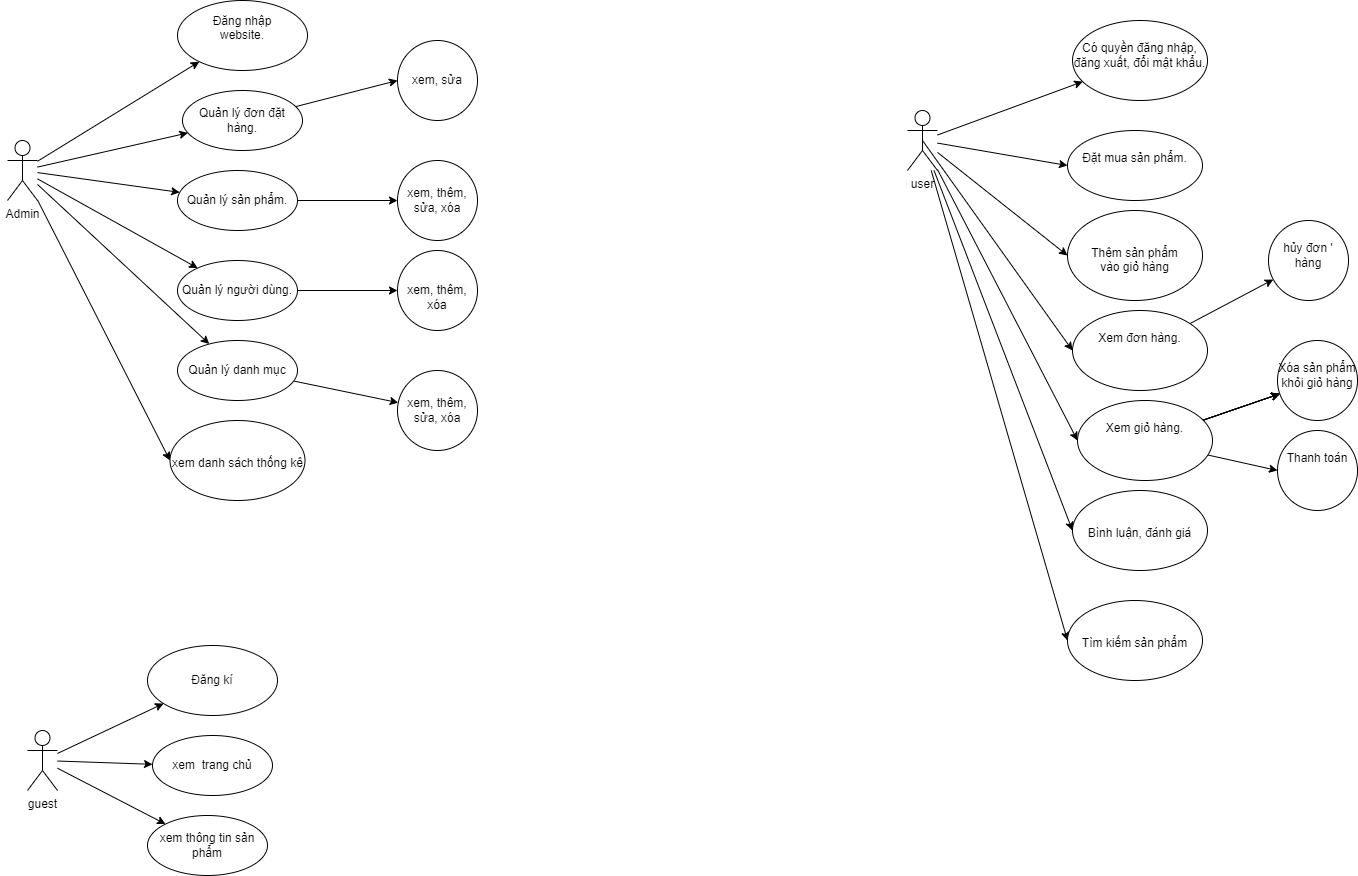

The diagram above was exported from draw.io. Its source (the exported page's mxGraphModel, read from the mxfile embedded in the PNG):
<mxGraphModel dx="4300" dy="1857" grid="1" gridSize="10" guides="1" tooltips="1" connect="1" arrows="1" fold="1" page="1" pageScale="1" pageWidth="827" pageHeight="1169" math="0" shadow="0">
  <root>
    <mxCell id="0" />
    <mxCell id="1" parent="0" />
    <mxCell id="8v2Kax6RofP1hunChpIC-14" style="rounded=0;orthogonalLoop=1;jettySize=auto;html=1;" parent="1" source="8v2Kax6RofP1hunChpIC-3" target="8v2Kax6RofP1hunChpIC-6" edge="1">
      <mxGeometry relative="1" as="geometry" />
    </mxCell>
    <mxCell id="8v2Kax6RofP1hunChpIC-15" style="rounded=0;orthogonalLoop=1;jettySize=auto;html=1;" parent="1" source="8v2Kax6RofP1hunChpIC-3" target="8v2Kax6RofP1hunChpIC-10" edge="1">
      <mxGeometry relative="1" as="geometry" />
    </mxCell>
    <mxCell id="8v2Kax6RofP1hunChpIC-17" style="rounded=0;orthogonalLoop=1;jettySize=auto;html=1;" parent="1" source="8v2Kax6RofP1hunChpIC-3" target="8v2Kax6RofP1hunChpIC-11" edge="1">
      <mxGeometry relative="1" as="geometry" />
    </mxCell>
    <mxCell id="8v2Kax6RofP1hunChpIC-18" style="rounded=0;orthogonalLoop=1;jettySize=auto;html=1;" parent="1" source="8v2Kax6RofP1hunChpIC-3" target="8v2Kax6RofP1hunChpIC-12" edge="1">
      <mxGeometry relative="1" as="geometry" />
    </mxCell>
    <mxCell id="8v2Kax6RofP1hunChpIC-59" style="edgeStyle=none;rounded=0;orthogonalLoop=1;jettySize=auto;html=1;entryX=0;entryY=0.5;entryDx=0;entryDy=0;" parent="1" source="8v2Kax6RofP1hunChpIC-3" target="8v2Kax6RofP1hunChpIC-57" edge="1">
      <mxGeometry relative="1" as="geometry" />
    </mxCell>
    <mxCell id="8v2Kax6RofP1hunChpIC-3" value="Admin" style="shape=umlActor;verticalLabelPosition=bottom;verticalAlign=top;html=1;outlineConnect=0;" parent="1" vertex="1">
      <mxGeometry x="90" y="240" width="30" height="60" as="geometry" />
    </mxCell>
    <mxCell id="8v2Kax6RofP1hunChpIC-4" value="Đăng nhập&lt;br&gt;website.&lt;br&gt;&lt;br&gt;" style="ellipse;whiteSpace=wrap;html=1;" parent="1" vertex="1">
      <mxGeometry x="260" y="100" width="130" height="70" as="geometry" />
    </mxCell>
    <mxCell id="8v2Kax6RofP1hunChpIC-29" style="edgeStyle=none;rounded=0;orthogonalLoop=1;jettySize=auto;html=1;entryX=0;entryY=0.5;entryDx=0;entryDy=0;" parent="1" source="8v2Kax6RofP1hunChpIC-6" target="8v2Kax6RofP1hunChpIC-35" edge="1">
      <mxGeometry relative="1" as="geometry">
        <mxPoint x="450" y="150" as="targetPoint" />
      </mxGeometry>
    </mxCell>
    <mxCell id="8v2Kax6RofP1hunChpIC-6" value="Quản lý đơn đặt hàng." style="ellipse;whiteSpace=wrap;html=1;" parent="1" vertex="1">
      <mxGeometry x="265" y="190" width="120" height="60" as="geometry" />
    </mxCell>
    <mxCell id="8v2Kax6RofP1hunChpIC-34" value="" style="edgeStyle=none;rounded=0;orthogonalLoop=1;jettySize=auto;html=1;" parent="1" source="8v2Kax6RofP1hunChpIC-10" target="8v2Kax6RofP1hunChpIC-33" edge="1">
      <mxGeometry relative="1" as="geometry" />
    </mxCell>
    <mxCell id="8v2Kax6RofP1hunChpIC-10" value="Quản lý sản phẩm." style="ellipse;whiteSpace=wrap;html=1;" parent="1" vertex="1">
      <mxGeometry x="260" y="270" width="120" height="60" as="geometry" />
    </mxCell>
    <mxCell id="8v2Kax6RofP1hunChpIC-39" value="" style="edgeStyle=none;rounded=0;orthogonalLoop=1;jettySize=auto;html=1;" parent="1" source="8v2Kax6RofP1hunChpIC-11" target="8v2Kax6RofP1hunChpIC-38" edge="1">
      <mxGeometry relative="1" as="geometry" />
    </mxCell>
    <mxCell id="8v2Kax6RofP1hunChpIC-11" value="Quản lý người dùng." style="ellipse;whiteSpace=wrap;html=1;" parent="1" vertex="1">
      <mxGeometry x="260" y="360" width="120" height="60" as="geometry" />
    </mxCell>
    <mxCell id="8v2Kax6RofP1hunChpIC-37" style="edgeStyle=none;rounded=0;orthogonalLoop=1;jettySize=auto;html=1;" parent="1" source="8v2Kax6RofP1hunChpIC-12" target="8v2Kax6RofP1hunChpIC-36" edge="1">
      <mxGeometry relative="1" as="geometry" />
    </mxCell>
    <mxCell id="8v2Kax6RofP1hunChpIC-12" value="Quản lý danh mục" style="ellipse;whiteSpace=wrap;html=1;" parent="1" vertex="1">
      <mxGeometry x="260" y="440" width="120" height="60" as="geometry" />
    </mxCell>
    <mxCell id="8v2Kax6RofP1hunChpIC-13" style="rounded=0;orthogonalLoop=1;jettySize=auto;html=1;" parent="1" source="8v2Kax6RofP1hunChpIC-3" target="8v2Kax6RofP1hunChpIC-4" edge="1">
      <mxGeometry relative="1" as="geometry">
        <mxPoint x="120" y="140" as="sourcePoint" />
      </mxGeometry>
    </mxCell>
    <mxCell id="8v2Kax6RofP1hunChpIC-33" value="xem, thêm, sửa, xóa" style="ellipse;whiteSpace=wrap;html=1;" parent="1" vertex="1">
      <mxGeometry x="480" y="260" width="80" height="80" as="geometry" />
    </mxCell>
    <mxCell id="8v2Kax6RofP1hunChpIC-35" value="xem, sửa" style="ellipse;whiteSpace=wrap;html=1;" parent="1" vertex="1">
      <mxGeometry x="480" y="140" width="80" height="80" as="geometry" />
    </mxCell>
    <mxCell id="8v2Kax6RofP1hunChpIC-36" value="xem, thêm, sửa, xóa" style="ellipse;whiteSpace=wrap;html=1;" parent="1" vertex="1">
      <mxGeometry x="480" y="470" width="80" height="80" as="geometry" />
    </mxCell>
    <mxCell id="8v2Kax6RofP1hunChpIC-38" value="&lt;br&gt;&lt;span style=&quot;color: rgb(0, 0, 0); font-family: Helvetica; font-size: 12px; font-style: normal; font-variant-ligatures: normal; font-variant-caps: normal; font-weight: 400; letter-spacing: normal; orphans: 2; text-align: center; text-indent: 0px; text-transform: none; widows: 2; word-spacing: 0px; -webkit-text-stroke-width: 0px; background-color: rgb(251, 251, 251); text-decoration-thickness: initial; text-decoration-style: initial; text-decoration-color: initial; float: none; display: inline !important;&quot;&gt;xem, thêm, xóa&lt;/span&gt;&lt;br&gt;" style="ellipse;whiteSpace=wrap;html=1;" parent="1" vertex="1">
      <mxGeometry x="480" y="350" width="80" height="80" as="geometry" />
    </mxCell>
    <mxCell id="8v2Kax6RofP1hunChpIC-43" value="" style="edgeStyle=none;rounded=0;orthogonalLoop=1;jettySize=auto;html=1;" parent="1" source="8v2Kax6RofP1hunChpIC-41" target="8v2Kax6RofP1hunChpIC-42" edge="1">
      <mxGeometry relative="1" as="geometry" />
    </mxCell>
    <mxCell id="8v2Kax6RofP1hunChpIC-48" style="edgeStyle=none;rounded=0;orthogonalLoop=1;jettySize=auto;html=1;exitX=0.5;exitY=0.5;exitDx=0;exitDy=0;exitPerimeter=0;entryX=0;entryY=0.5;entryDx=0;entryDy=0;" parent="1" source="8v2Kax6RofP1hunChpIC-41" target="8v2Kax6RofP1hunChpIC-46" edge="1">
      <mxGeometry relative="1" as="geometry" />
    </mxCell>
    <mxCell id="8v2Kax6RofP1hunChpIC-52" style="edgeStyle=none;rounded=0;orthogonalLoop=1;jettySize=auto;html=1;entryX=0;entryY=0.5;entryDx=0;entryDy=0;" parent="1" source="8v2Kax6RofP1hunChpIC-41" target="8v2Kax6RofP1hunChpIC-49" edge="1">
      <mxGeometry relative="1" as="geometry" />
    </mxCell>
    <mxCell id="8v2Kax6RofP1hunChpIC-53" style="edgeStyle=none;rounded=0;orthogonalLoop=1;jettySize=auto;html=1;entryX=0;entryY=0.5;entryDx=0;entryDy=0;" parent="1" source="8v2Kax6RofP1hunChpIC-41" target="8v2Kax6RofP1hunChpIC-51" edge="1">
      <mxGeometry relative="1" as="geometry" />
    </mxCell>
    <mxCell id="8v2Kax6RofP1hunChpIC-54" style="edgeStyle=none;rounded=0;orthogonalLoop=1;jettySize=auto;html=1;entryX=0;entryY=0.5;entryDx=0;entryDy=0;" parent="1" source="8v2Kax6RofP1hunChpIC-41" target="8v2Kax6RofP1hunChpIC-50" edge="1">
      <mxGeometry relative="1" as="geometry" />
    </mxCell>
    <mxCell id="8v2Kax6RofP1hunChpIC-56" style="edgeStyle=none;rounded=0;orthogonalLoop=1;jettySize=auto;html=1;entryX=0;entryY=0.5;entryDx=0;entryDy=0;" parent="1" source="8v2Kax6RofP1hunChpIC-41" target="8v2Kax6RofP1hunChpIC-55" edge="1">
      <mxGeometry relative="1" as="geometry" />
    </mxCell>
    <mxCell id="8v2Kax6RofP1hunChpIC-41" value="user" style="shape=umlActor;verticalLabelPosition=bottom;verticalAlign=top;html=1;outlineConnect=0;" parent="1" vertex="1">
      <mxGeometry x="990" y="210" width="30" height="60" as="geometry" />
    </mxCell>
    <mxCell id="8v2Kax6RofP1hunChpIC-42" value="&lt;br&gt;Có quyền đăng nhập, đăng xuất, đổi mật khẩu." style="ellipse;whiteSpace=wrap;html=1;verticalAlign=top;" parent="1" vertex="1">
      <mxGeometry x="1155" y="120" width="135" height="80" as="geometry" />
    </mxCell>
    <mxCell id="8v2Kax6RofP1hunChpIC-45" value="&lt;br&gt;Đặt mua sản phẩm." style="ellipse;whiteSpace=wrap;html=1;verticalAlign=top;" parent="1" vertex="1">
      <mxGeometry x="1150" y="230" width="135" height="70" as="geometry" />
    </mxCell>
    <mxCell id="8v2Kax6RofP1hunChpIC-72" style="edgeStyle=none;rounded=0;orthogonalLoop=1;jettySize=auto;html=1;" parent="1" source="8v2Kax6RofP1hunChpIC-46" target="8v2Kax6RofP1hunChpIC-71" edge="1">
      <mxGeometry relative="1" as="geometry" />
    </mxCell>
    <mxCell id="8v2Kax6RofP1hunChpIC-46" value="&lt;br&gt;Xem đơn hàng." style="ellipse;whiteSpace=wrap;html=1;verticalAlign=top;" parent="1" vertex="1">
      <mxGeometry x="1155" y="410" width="135" height="80" as="geometry" />
    </mxCell>
    <mxCell id="8v2Kax6RofP1hunChpIC-47" style="edgeStyle=none;rounded=0;orthogonalLoop=1;jettySize=auto;html=1;entryX=0;entryY=0.5;entryDx=0;entryDy=0;" parent="1" source="8v2Kax6RofP1hunChpIC-41" target="8v2Kax6RofP1hunChpIC-45" edge="1">
      <mxGeometry relative="1" as="geometry" />
    </mxCell>
    <mxCell id="8v2Kax6RofP1hunChpIC-64" value="" style="edgeStyle=none;rounded=0;orthogonalLoop=1;jettySize=auto;html=1;" parent="1" source="8v2Kax6RofP1hunChpIC-49" target="8v2Kax6RofP1hunChpIC-63" edge="1">
      <mxGeometry relative="1" as="geometry" />
    </mxCell>
    <mxCell id="8v2Kax6RofP1hunChpIC-65" value="" style="edgeStyle=none;rounded=0;orthogonalLoop=1;jettySize=auto;html=1;" parent="1" source="8v2Kax6RofP1hunChpIC-49" target="8v2Kax6RofP1hunChpIC-63" edge="1">
      <mxGeometry relative="1" as="geometry" />
    </mxCell>
    <mxCell id="8v2Kax6RofP1hunChpIC-66" value="" style="edgeStyle=none;rounded=0;orthogonalLoop=1;jettySize=auto;html=1;" parent="1" source="8v2Kax6RofP1hunChpIC-49" target="8v2Kax6RofP1hunChpIC-63" edge="1">
      <mxGeometry relative="1" as="geometry" />
    </mxCell>
    <mxCell id="8v2Kax6RofP1hunChpIC-67" value="" style="edgeStyle=none;rounded=0;orthogonalLoop=1;jettySize=auto;html=1;" parent="1" source="8v2Kax6RofP1hunChpIC-49" target="8v2Kax6RofP1hunChpIC-63" edge="1">
      <mxGeometry relative="1" as="geometry" />
    </mxCell>
    <mxCell id="8v2Kax6RofP1hunChpIC-69" style="edgeStyle=none;rounded=0;orthogonalLoop=1;jettySize=auto;html=1;entryX=0;entryY=0.5;entryDx=0;entryDy=0;" parent="1" source="8v2Kax6RofP1hunChpIC-49" target="8v2Kax6RofP1hunChpIC-68" edge="1">
      <mxGeometry relative="1" as="geometry" />
    </mxCell>
    <mxCell id="8v2Kax6RofP1hunChpIC-49" value="&lt;br&gt;Xem giỏ hàng." style="ellipse;whiteSpace=wrap;html=1;verticalAlign=top;" parent="1" vertex="1">
      <mxGeometry x="1160" y="500" width="135" height="80" as="geometry" />
    </mxCell>
    <mxCell id="8v2Kax6RofP1hunChpIC-50" value="&lt;br&gt;&lt;br&gt;Thêm sản phẩm &lt;br&gt;vào giỏ hàng" style="ellipse;whiteSpace=wrap;html=1;verticalAlign=top;" parent="1" vertex="1">
      <mxGeometry x="1150" y="310" width="135" height="90" as="geometry" />
    </mxCell>
    <mxCell id="8v2Kax6RofP1hunChpIC-51" value="&lt;br&gt;&lt;br&gt;Bình luận, đánh giá" style="ellipse;whiteSpace=wrap;html=1;verticalAlign=top;" parent="1" vertex="1">
      <mxGeometry x="1155" y="590" width="135" height="80" as="geometry" />
    </mxCell>
    <mxCell id="8v2Kax6RofP1hunChpIC-55" value="&lt;br&gt;&lt;br&gt;Tìm kiếm sản phẩm" style="ellipse;whiteSpace=wrap;html=1;verticalAlign=top;" parent="1" vertex="1">
      <mxGeometry x="1150" y="700" width="135" height="80" as="geometry" />
    </mxCell>
    <mxCell id="8v2Kax6RofP1hunChpIC-57" value="&lt;br&gt;&lt;br&gt;xem danh sách thống kê" style="ellipse;whiteSpace=wrap;html=1;verticalAlign=top;" parent="1" vertex="1">
      <mxGeometry x="252.5" y="520" width="135" height="80" as="geometry" />
    </mxCell>
    <mxCell id="8v2Kax6RofP1hunChpIC-58" style="edgeStyle=none;rounded=0;orthogonalLoop=1;jettySize=auto;html=1;exitX=0;exitY=1;exitDx=0;exitDy=0;exitPerimeter=0;" parent="1" source="8v2Kax6RofP1hunChpIC-3" target="8v2Kax6RofP1hunChpIC-3" edge="1">
      <mxGeometry relative="1" as="geometry" />
    </mxCell>
    <mxCell id="8v2Kax6RofP1hunChpIC-63" value="&lt;br&gt;Xóa sản phẩm khỏi giỏ hàng" style="ellipse;whiteSpace=wrap;html=1;verticalAlign=top;" parent="1" vertex="1">
      <mxGeometry x="1360" y="440" width="80" height="80" as="geometry" />
    </mxCell>
    <mxCell id="8v2Kax6RofP1hunChpIC-68" value="&lt;br&gt;Thanh toán" style="ellipse;whiteSpace=wrap;html=1;verticalAlign=top;" parent="1" vertex="1">
      <mxGeometry x="1360" y="530" width="80" height="80" as="geometry" />
    </mxCell>
    <mxCell id="8v2Kax6RofP1hunChpIC-71" value="&lt;br&gt;hủy đơn '&lt;br&gt;hàng" style="ellipse;whiteSpace=wrap;html=1;verticalAlign=top;" parent="1" vertex="1">
      <mxGeometry x="1351" y="320" width="80" height="80" as="geometry" />
    </mxCell>
    <mxCell id="8v2Kax6RofP1hunChpIC-97" style="rounded=0;orthogonalLoop=1;jettySize=auto;html=1;" parent="1" source="8v2Kax6RofP1hunChpIC-102" target="8v2Kax6RofP1hunChpIC-105" edge="1">
      <mxGeometry relative="1" as="geometry" />
    </mxCell>
    <mxCell id="8v2Kax6RofP1hunChpIC-98" style="rounded=0;orthogonalLoop=1;jettySize=auto;html=1;" parent="1" source="8v2Kax6RofP1hunChpIC-102" target="8v2Kax6RofP1hunChpIC-107" edge="1">
      <mxGeometry relative="1" as="geometry" />
    </mxCell>
    <mxCell id="8v2Kax6RofP1hunChpIC-102" value="guest" style="shape=umlActor;verticalLabelPosition=bottom;verticalAlign=top;html=1;outlineConnect=0;" parent="1" vertex="1">
      <mxGeometry x="110" y="830" width="30" height="60" as="geometry" />
    </mxCell>
    <mxCell id="8v2Kax6RofP1hunChpIC-103" value="Đăng kí" style="ellipse;whiteSpace=wrap;html=1;" parent="1" vertex="1">
      <mxGeometry x="230" y="745" width="130" height="70" as="geometry" />
    </mxCell>
    <mxCell id="8v2Kax6RofP1hunChpIC-105" value="xem&amp;nbsp; trang chủ" style="ellipse;whiteSpace=wrap;html=1;" parent="1" vertex="1">
      <mxGeometry x="235" y="835" width="120" height="60" as="geometry" />
    </mxCell>
    <mxCell id="8v2Kax6RofP1hunChpIC-107" value="xem thông tin sản phẩm" style="ellipse;whiteSpace=wrap;html=1;" parent="1" vertex="1">
      <mxGeometry x="230" y="915" width="120" height="60" as="geometry" />
    </mxCell>
    <mxCell id="8v2Kax6RofP1hunChpIC-112" style="rounded=0;orthogonalLoop=1;jettySize=auto;html=1;" parent="1" source="8v2Kax6RofP1hunChpIC-102" target="8v2Kax6RofP1hunChpIC-103" edge="1">
      <mxGeometry relative="1" as="geometry">
        <mxPoint x="140" y="730" as="sourcePoint" />
      </mxGeometry>
    </mxCell>
    <mxCell id="8v2Kax6RofP1hunChpIC-114" style="edgeStyle=none;rounded=0;orthogonalLoop=1;jettySize=auto;html=1;exitX=0;exitY=1;exitDx=0;exitDy=0;exitPerimeter=0;" parent="1" source="8v2Kax6RofP1hunChpIC-102" target="8v2Kax6RofP1hunChpIC-102" edge="1">
      <mxGeometry relative="1" as="geometry" />
    </mxCell>
  </root>
</mxGraphModel>